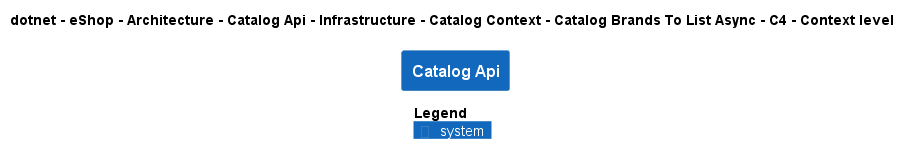

The diagram above was rendered by PlantUML. Its source (embedded in the PNG):
@startuml
!pragma layout smetana
!include ..\..\..\..\..\..\..\..\..\..\..\.c4s\C4_Context.puml

AddElementTag("c4interflow:lifecycle:new", $bgColor=green, $fontColor=#ffffff, $borderColor=green, $shadowing="False")
AddElementTag("c4interflow:lifecycle:changed", $bgColor=orange, $fontColor=#ffffff, $borderColor=orange, $shadowing="False")
AddElementTag("c4interflow:lifecycle:removed", $bgColor=red, $fontColor=#ffffff, $borderColor=red, $shadowing="False")

AddRelTag("c4interflow:lifecycle:new", $textColor=green, $lineColor=green)
AddRelTag("c4interflow:lifecycle:changed", $textColor=orange, $lineColor=orange)
AddRelTag("c4interflow:lifecycle:removed", $textColor=red, $lineColor=red)

SHOW_PERSON_PORTRAIT()
LAYOUT_TOP_DOWN()

skinparam linetype polyline

title dotnet - eShop - Architecture - Catalog Api - Infrastructure - Catalog Context - Catalog Brands To List Async - C4 - Context level

System(dotnet.eShop.Architecture.SoftwareSystems.CatalogApi, "Catalog Api", "")



SHOW_LEGEND()
@enduml